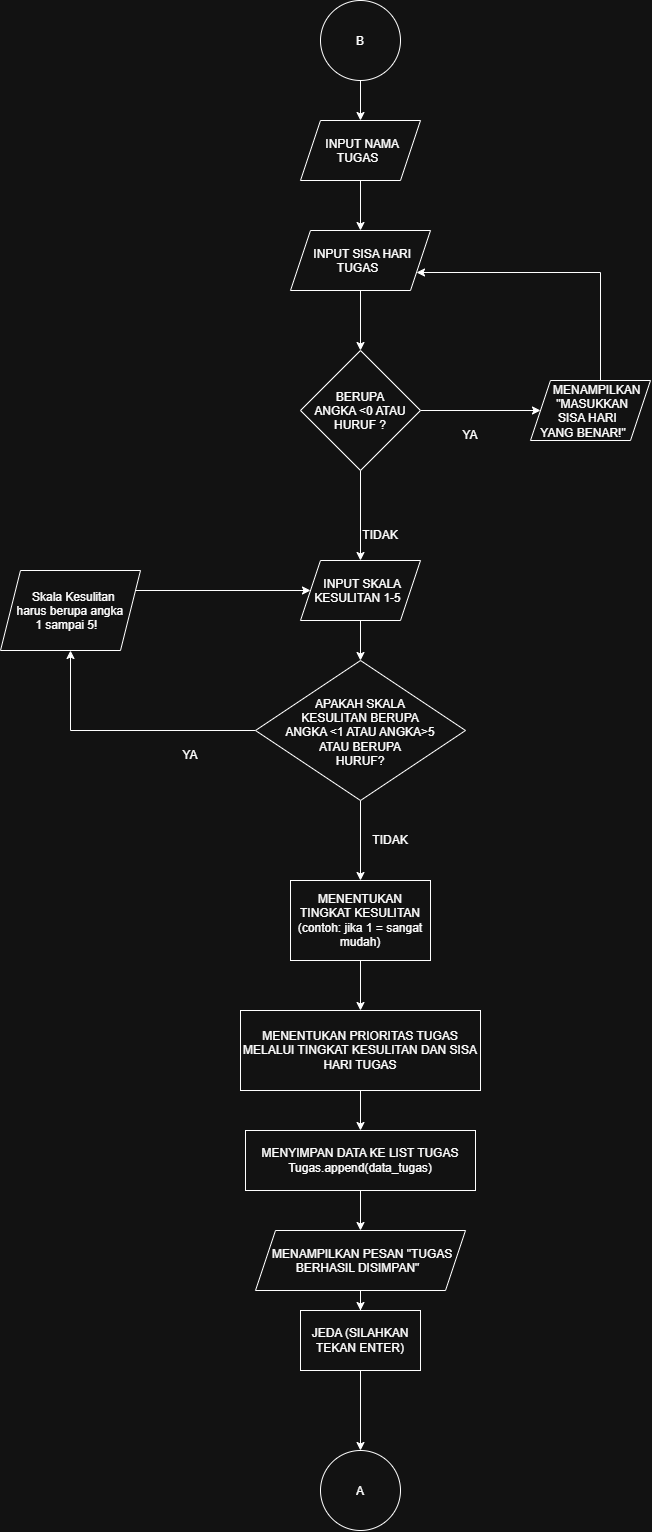

The diagram above was exported from draw.io. Its source (the exported page's mxGraphModel, read from the mxfile embedded in the PNG):
<mxGraphModel dx="1558" dy="2894" grid="1" gridSize="10" guides="1" tooltips="1" connect="1" arrows="1" fold="1" page="1" pageScale="1" pageWidth="850" pageHeight="1100" math="0" shadow="0">
  <root>
    <mxCell id="0" />
    <mxCell id="1" parent="0" />
    <mxCell id="FHtIfiqwXlfBBpQyUqmT-2" edge="1" parent="1" source="_vapQ1aT1jqz642fA6h_-1" style="edgeStyle=orthogonalEdgeStyle;rounded=0;orthogonalLoop=1;jettySize=auto;html=1;entryX=0.5;entryY=0;entryDx=0;entryDy=0;" target="FHtIfiqwXlfBBpQyUqmT-1">
      <mxGeometry relative="1" as="geometry" />
    </mxCell>
    <mxCell id="_vapQ1aT1jqz642fA6h_-1" parent="1" style="ellipse;whiteSpace=wrap;html=1;shapeInside=1;aspect=fixed;" value="B" vertex="1">
      <mxGeometry height="80" width="80" x="400" y="-2090" as="geometry" />
    </mxCell>
    <mxCell id="FHtIfiqwXlfBBpQyUqmT-4" edge="1" parent="1" source="FHtIfiqwXlfBBpQyUqmT-1" style="edgeStyle=orthogonalEdgeStyle;rounded=0;orthogonalLoop=1;jettySize=auto;html=1;entryX=0.5;entryY=0;entryDx=0;entryDy=0;" target="FHtIfiqwXlfBBpQyUqmT-3">
      <mxGeometry relative="1" as="geometry" />
    </mxCell>
    <mxCell id="FHtIfiqwXlfBBpQyUqmT-1" parent="1" style="shape=parallelogram;perimeter=parallelogramPerimeter;whiteSpace=wrap;html=1;shapeInside=1;fixedSize=1;" value="INPUT NAMA TUGAS" vertex="1">
      <mxGeometry height="60" width="120" x="380" y="-1970" as="geometry" />
    </mxCell>
    <mxCell id="FHtIfiqwXlfBBpQyUqmT-6" edge="1" parent="1" source="FHtIfiqwXlfBBpQyUqmT-3" style="edgeStyle=orthogonalEdgeStyle;rounded=0;orthogonalLoop=1;jettySize=auto;html=1;entryX=0.5;entryY=0;entryDx=0;entryDy=0;" target="FHtIfiqwXlfBBpQyUqmT-5">
      <mxGeometry relative="1" as="geometry">
        <mxPoint x="440" y="-1720" as="targetPoint" />
      </mxGeometry>
    </mxCell>
    <mxCell id="FHtIfiqwXlfBBpQyUqmT-3" parent="1" style="shape=parallelogram;perimeter=parallelogramPerimeter;whiteSpace=wrap;html=1;shapeInside=1;fixedSize=1;" value="INPUT SISA HARI TUGAS" vertex="1">
      <mxGeometry height="60" width="140" x="370" y="-1860" as="geometry" />
    </mxCell>
    <mxCell id="FHtIfiqwXlfBBpQyUqmT-8" edge="1" parent="1" source="FHtIfiqwXlfBBpQyUqmT-5" style="edgeStyle=orthogonalEdgeStyle;rounded=0;orthogonalLoop=1;jettySize=auto;html=1;" target="FHtIfiqwXlfBBpQyUqmT-7">
      <mxGeometry relative="1" as="geometry" />
    </mxCell>
    <mxCell id="FHtIfiqwXlfBBpQyUqmT-12" edge="1" parent="1" source="FHtIfiqwXlfBBpQyUqmT-5" style="edgeStyle=orthogonalEdgeStyle;rounded=0;orthogonalLoop=1;jettySize=auto;html=1;entryX=0.5;entryY=0;entryDx=0;entryDy=0;" target="FHtIfiqwXlfBBpQyUqmT-11">
      <mxGeometry relative="1" as="geometry" />
    </mxCell>
    <mxCell id="FHtIfiqwXlfBBpQyUqmT-5" parent="1" style="rhombus;whiteSpace=wrap;html=1;shapeInside=1;" value="BERUPA ANGKA &amp;lt;0 ATAU HURUF ?" vertex="1">
      <mxGeometry height="120" width="120" x="380" y="-1740" as="geometry" />
    </mxCell>
    <mxCell id="3Is7VWjQGEhStTfLZvZs-1" edge="1" parent="1" source="FHtIfiqwXlfBBpQyUqmT-7" style="edgeStyle=orthogonalEdgeStyle;rounded=0;orthogonalLoop=1;jettySize=auto;html=1;entryX=1;entryY=0.75;entryDx=0;entryDy=0;" target="FHtIfiqwXlfBBpQyUqmT-3">
      <mxGeometry relative="1" as="geometry">
        <Array as="points">
          <mxPoint x="680" y="-1818" />
        </Array>
      </mxGeometry>
    </mxCell>
    <mxCell id="FHtIfiqwXlfBBpQyUqmT-7" parent="1" style="shape=parallelogram;perimeter=parallelogramPerimeter;whiteSpace=wrap;html=1;shapeInside=1;fixedSize=1;" value="MENAMPILKAN &quot;MASUKKAN SISA HARI YANG BENAR!&quot;" vertex="1">
      <mxGeometry height="60" width="120" x="610" y="-1710" as="geometry" />
    </mxCell>
    <mxCell id="FHtIfiqwXlfBBpQyUqmT-16" edge="1" parent="1" source="FHtIfiqwXlfBBpQyUqmT-11" style="edgeStyle=orthogonalEdgeStyle;rounded=0;orthogonalLoop=1;jettySize=auto;html=1;entryX=0.5;entryY=0;entryDx=0;entryDy=0;" target="FHtIfiqwXlfBBpQyUqmT-15">
      <mxGeometry relative="1" as="geometry" />
    </mxCell>
    <mxCell id="FHtIfiqwXlfBBpQyUqmT-11" parent="1" style="shape=parallelogram;perimeter=parallelogramPerimeter;whiteSpace=wrap;html=1;shapeInside=1;fixedSize=1;" value="INPUT SKALA KESULITAN 1-5" vertex="1">
      <mxGeometry height="60" width="120" x="380" y="-1530" as="geometry" />
    </mxCell>
    <mxCell id="FHtIfiqwXlfBBpQyUqmT-13" parent="1" style="text;html=1;whiteSpace=wrap;strokeColor=none;fillColor=none;align=center;verticalAlign=middle;rounded=0;" value="YA" vertex="1">
      <mxGeometry height="30" width="60" x="520" y="-1670" as="geometry" />
    </mxCell>
    <mxCell id="FHtIfiqwXlfBBpQyUqmT-14" parent="1" style="text;html=1;whiteSpace=wrap;strokeColor=none;fillColor=none;align=center;verticalAlign=middle;rounded=0;" value="TIDAK" vertex="1">
      <mxGeometry height="30" width="60" x="430" y="-1570" as="geometry" />
    </mxCell>
    <mxCell id="FHtIfiqwXlfBBpQyUqmT-18" edge="1" parent="1" source="FHtIfiqwXlfBBpQyUqmT-15" style="edgeStyle=orthogonalEdgeStyle;rounded=0;orthogonalLoop=1;jettySize=auto;html=1;" target="FHtIfiqwXlfBBpQyUqmT-17">
      <mxGeometry relative="1" as="geometry" />
    </mxCell>
    <mxCell id="FHtIfiqwXlfBBpQyUqmT-22" edge="1" parent="1" source="FHtIfiqwXlfBBpQyUqmT-15" style="edgeStyle=orthogonalEdgeStyle;rounded=0;orthogonalLoop=1;jettySize=auto;html=1;entryX=0.5;entryY=0;entryDx=0;entryDy=0;" target="FHtIfiqwXlfBBpQyUqmT-21">
      <mxGeometry relative="1" as="geometry" />
    </mxCell>
    <mxCell id="FHtIfiqwXlfBBpQyUqmT-15" parent="1" style="rhombus;whiteSpace=wrap;html=1;shapeInside=1;" value="APAKAH SKALA KESULITAN BERUPA ANGKA &amp;lt;1 ATAU ANGKA&amp;gt;5 ATAU BERUPA HURUF?" vertex="1">
      <mxGeometry height="140" width="210" x="335" y="-1430" as="geometry" />
    </mxCell>
    <mxCell id="FHtIfiqwXlfBBpQyUqmT-19" edge="1" parent="1" source="FHtIfiqwXlfBBpQyUqmT-17" style="edgeStyle=orthogonalEdgeStyle;rounded=0;orthogonalLoop=1;jettySize=auto;html=1;entryX=0;entryY=0.5;entryDx=0;entryDy=0;" target="FHtIfiqwXlfBBpQyUqmT-11">
      <mxGeometry relative="1" as="geometry">
        <Array as="points">
          <mxPoint x="160" y="-1460" />
        </Array>
      </mxGeometry>
    </mxCell>
    <mxCell id="FHtIfiqwXlfBBpQyUqmT-17" parent="1" style="shape=parallelogram;perimeter=parallelogramPerimeter;whiteSpace=wrap;html=1;shapeInside=1;fixedSize=1;" value="&lt;span class=&quot;selectable-text copyable-text xkrh14z&quot; style=&quot;white-space: pre-wrap;&quot;&gt;Skala Kesulitan harus berupa angka 1 sampai 5!&lt;/span&gt;" vertex="1">
      <mxGeometry height="80" width="140" x="80" y="-1520" as="geometry" />
    </mxCell>
    <mxCell id="FHtIfiqwXlfBBpQyUqmT-20" parent="1" style="text;html=1;whiteSpace=wrap;strokeColor=none;fillColor=none;align=center;verticalAlign=middle;rounded=0;" value="YA" vertex="1">
      <mxGeometry height="30" width="60" x="240" y="-1350" as="geometry" />
    </mxCell>
    <mxCell id="FHtIfiqwXlfBBpQyUqmT-24" edge="1" parent="1" source="FHtIfiqwXlfBBpQyUqmT-21" style="edgeStyle=orthogonalEdgeStyle;rounded=0;orthogonalLoop=1;jettySize=auto;html=1;entryX=0.5;entryY=0;entryDx=0;entryDy=0;" target="FHtIfiqwXlfBBpQyUqmT-23">
      <mxGeometry relative="1" as="geometry" />
    </mxCell>
    <mxCell id="FHtIfiqwXlfBBpQyUqmT-21" parent="1" style="rounded=0;whiteSpace=wrap;html=1;" value="MENENTUKAN TINGKAT KESULITAN (contoh: jika 1 = sangat mudah)" vertex="1">
      <mxGeometry height="80" width="140" x="370" y="-1210" as="geometry" />
    </mxCell>
    <mxCell id="FHtIfiqwXlfBBpQyUqmT-26" edge="1" parent="1" source="FHtIfiqwXlfBBpQyUqmT-23" style="edgeStyle=orthogonalEdgeStyle;rounded=0;orthogonalLoop=1;jettySize=auto;html=1;entryX=0.5;entryY=0;entryDx=0;entryDy=0;" target="FHtIfiqwXlfBBpQyUqmT-25">
      <mxGeometry relative="1" as="geometry" />
    </mxCell>
    <mxCell id="FHtIfiqwXlfBBpQyUqmT-23" parent="1" style="rounded=0;whiteSpace=wrap;html=1;" value="MENENTUKAN PRIORITAS TUGAS MELALUI TINGKAT KESULITAN DAN SISA HARI TUGAS" vertex="1">
      <mxGeometry height="80" width="240" x="320" y="-1080" as="geometry" />
    </mxCell>
    <mxCell id="FHtIfiqwXlfBBpQyUqmT-29" edge="1" parent="1" source="FHtIfiqwXlfBBpQyUqmT-25" style="edgeStyle=orthogonalEdgeStyle;rounded=0;orthogonalLoop=1;jettySize=auto;html=1;entryX=0.5;entryY=0;entryDx=0;entryDy=0;" target="FHtIfiqwXlfBBpQyUqmT-27">
      <mxGeometry relative="1" as="geometry" />
    </mxCell>
    <mxCell id="FHtIfiqwXlfBBpQyUqmT-25" parent="1" style="rounded=0;whiteSpace=wrap;html=1;" value="MENYIMPAN DATA KE LIST TUGAS&lt;div&gt;Tugas.append(data_tugas)&lt;/div&gt;" vertex="1">
      <mxGeometry height="60" width="230" x="325" y="-960" as="geometry" />
    </mxCell>
    <mxCell id="FHtIfiqwXlfBBpQyUqmT-31" edge="1" parent="1" source="FHtIfiqwXlfBBpQyUqmT-27" style="edgeStyle=orthogonalEdgeStyle;rounded=0;orthogonalLoop=1;jettySize=auto;html=1;entryX=0.5;entryY=0;entryDx=0;entryDy=0;" target="FHtIfiqwXlfBBpQyUqmT-30">
      <mxGeometry relative="1" as="geometry" />
    </mxCell>
    <mxCell id="FHtIfiqwXlfBBpQyUqmT-27" parent="1" style="shape=parallelogram;perimeter=parallelogramPerimeter;whiteSpace=wrap;html=1;shapeInside=1;fixedSize=1;" value="MENAMPILKAN PESAN &quot;TUGAS BERHASIL DISIMPAN&quot;" vertex="1">
      <mxGeometry height="60" width="210" x="335" y="-860" as="geometry" />
    </mxCell>
    <mxCell id="nCN7ex1orePwaXQjPdoM-2" edge="1" parent="1" source="FHtIfiqwXlfBBpQyUqmT-30" style="edgeStyle=orthogonalEdgeStyle;rounded=0;orthogonalLoop=1;jettySize=auto;html=1;">
      <mxGeometry relative="1" as="geometry">
        <mxPoint x="440" y="-640" as="targetPoint" />
      </mxGeometry>
    </mxCell>
    <mxCell id="FHtIfiqwXlfBBpQyUqmT-30" parent="1" style="rounded=0;whiteSpace=wrap;html=1;" value="JEDA (SILAHKAN TEKAN ENTER)" vertex="1">
      <mxGeometry height="60" width="120" x="380" y="-780" as="geometry" />
    </mxCell>
    <mxCell id="nCN7ex1orePwaXQjPdoM-3" parent="1" style="text;html=1;whiteSpace=wrap;strokeColor=none;fillColor=none;align=center;verticalAlign=middle;rounded=0;" value="TIDAK" vertex="1">
      <mxGeometry height="30" width="60" x="440" y="-1265" as="geometry" />
    </mxCell>
    <mxCell id="A8VZg1SmIA5IyVte7u43-2" parent="1" style="ellipse;whiteSpace=wrap;html=1;shapeInside=1;aspect=fixed;" value="A" vertex="1">
      <mxGeometry height="80" width="80" x="400" y="-640" as="geometry" />
    </mxCell>
  </root>
</mxGraphModel>